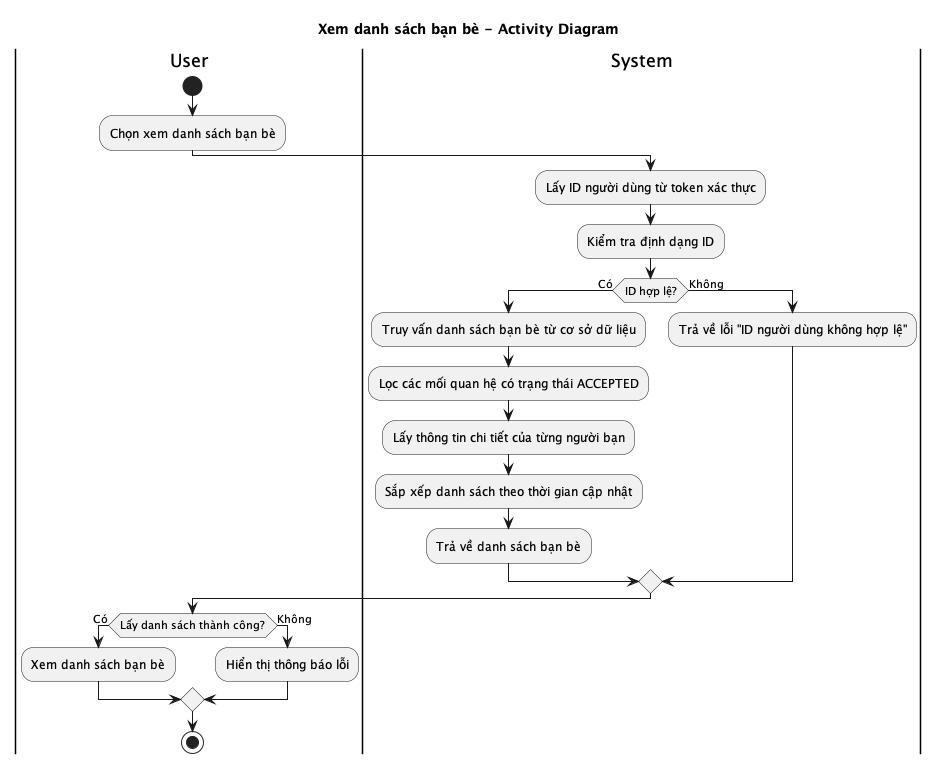

The diagram above was rendered by PlantUML. Its source (embedded in the PNG):
@startuml Xem danh sách bạn bè - Activity Diagram
title Xem danh sách bạn bè - Activity Diagram

|User|
start
:Chọn xem danh sách bạn bè;

|System|
:Lấy ID người dùng từ token xác thực;
:Kiểm tra định dạng ID;

if (ID hợp lệ?) then (Có)
  :Truy vấn danh sách bạn bè từ cơ sở dữ liệu;
  :Lọc các mối quan hệ có trạng thái ACCEPTED;
  :Lấy thông tin chi tiết của từng người bạn;
  :Sắp xếp danh sách theo thời gian cập nhật;
  :Trả về danh sách bạn bè;
else (Không)
  :Trả về lỗi "ID người dùng không hợp lệ";
endif

|User|
if (Lấy danh sách thành công?) then (Có)
  :Xem danh sách bạn bè;
else (Không)
  :Hiển thị thông báo lỗi;
endif

stop
@enduml